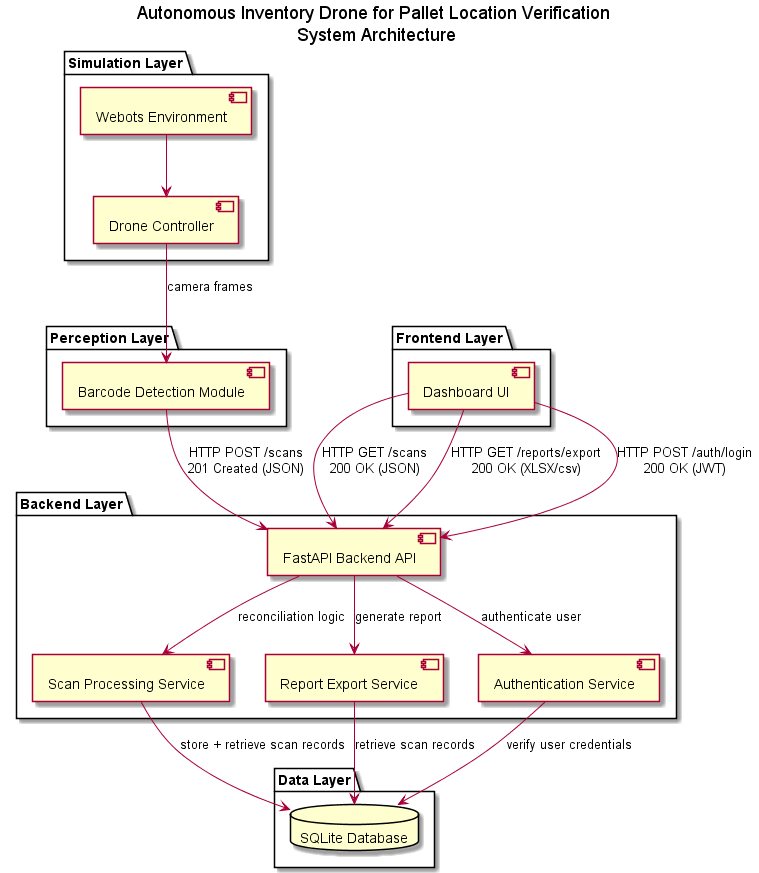

The diagram above was rendered by PlantUML. Its source (embedded in the PNG):
@startuml
top to bottom direction

title Autonomous Inventory Drone for Pallet Location Verification\n System Architecture

package "Simulation Layer" {
  component "Webots Environment" as Webots
  component "Drone Controller" as DroneController
}

package "Perception Layer" {
  component "Barcode Detection Module" as BarcodeCV
}

package "Frontend Layer" {
  component "Dashboard UI" as Frontend
}

package "Backend Layer" {
  component "FastAPI Backend API" as API
  component "Scan Processing Service" as ScanService
  component "Report Export Service" as ExportService
  component "Authentication Service" as AuthService
}

package "Data Layer" {
  database "SQLite Database" as DB
}

Webots --> DroneController
DroneController --> BarcodeCV : camera frames\n

BarcodeCV --> API : HTTP POST /scans\n201 Created (JSON)

Frontend --> API : HTTP GET /scans\n200 OK (JSON)
Frontend --> API : HTTP GET /reports/export\n200 OK (XLSX/csv)
Frontend --> API : HTTP POST /auth/login\n200 OK (JWT)

API --> ScanService : reconciliation logic
API --> ExportService : generate report
API --> AuthService : authenticate user

ScanService --> DB : store + retrieve scan records
ExportService --> DB : retrieve scan records
AuthService --> DB : verify user credentials

@enduml